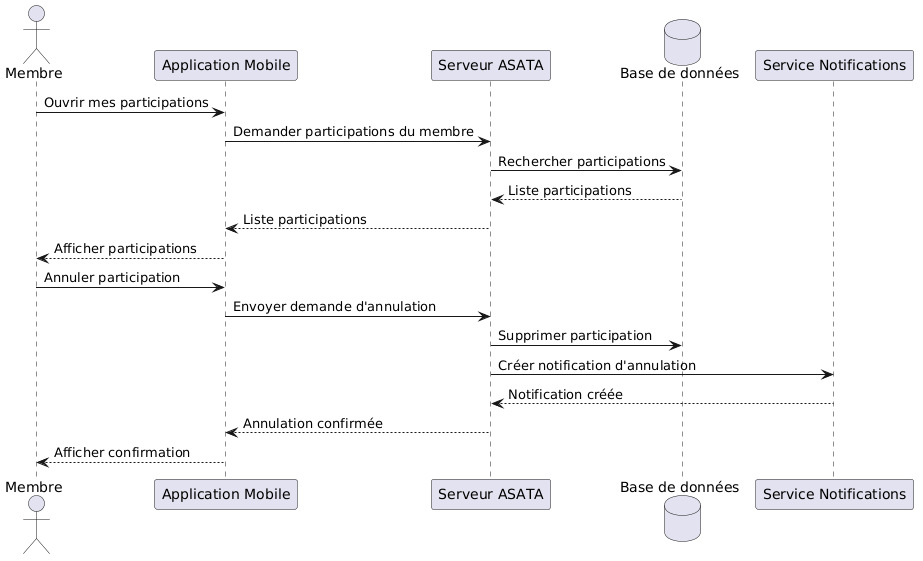

The diagram above was rendered by PlantUML. Its source (embedded in the PNG):
@startuml
actor Membre
participant "Application Mobile" as App
participant "Serveur ASATA" as Server
database "Base de données" as DB
participant "Service Notifications" as Notif

Membre -> App : Ouvrir mes participations
App -> Server : Demander participations du membre
Server -> DB : Rechercher participations
DB --> Server : Liste participations
Server --> App : Liste participations
App --> Membre : Afficher participations

Membre -> App : Annuler participation
App -> Server : Envoyer demande d'annulation
Server -> DB : Supprimer participation
Server -> Notif : Créer notification d'annulation
Notif --> Server : Notification créée
Server --> App : Annulation confirmée
App --> Membre : Afficher confirmation
@enduml